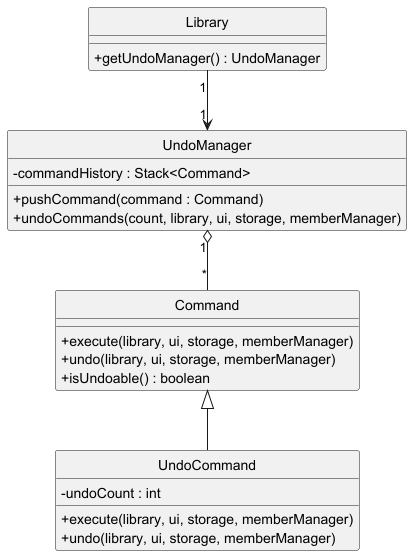

The diagram above was rendered by PlantUML. Its source (embedded in the PNG):
@startuml

hide circle
skinparam classAttributeIconSize 0

class Command {
    +execute(library, ui, storage, memberManager)
    +undo(library, ui, storage, memberManager)
    +isUndoable() : boolean
}

class UndoCommand {
    -undoCount : int
    +execute(library, ui, storage, memberManager)
    +undo(library, ui, storage, memberManager)
}

class UndoManager {
    -commandHistory : Stack<Command>
    +pushCommand(command : Command)
    +undoCommands(count, library, ui, storage, memberManager)
}

class Library {
    +getUndoManager() : UndoManager
}

Command <|-- UndoCommand
Library "1" --> "1" UndoManager
UndoManager "1" o-- "*" Command

@enduml